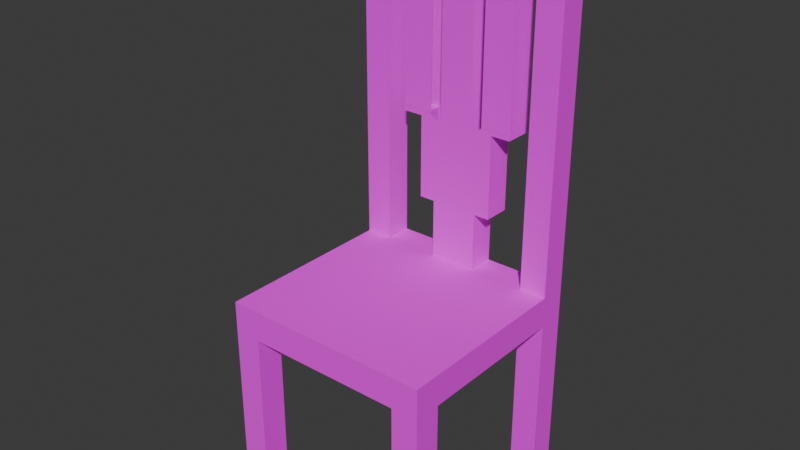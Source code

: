 # Source: Chair_2.blend  (saved by Blender 4.0.36; exported with 4.5.12 LTS)
import bpy
from mathutils import Matrix  # noqa: F401  (used for matrix-valued properties, if any)

bpy.ops.wm.read_factory_settings(use_empty=True)
scene = bpy.context.scene
scene.name = 'Scene'

# ---- collections
col_collection = bpy.data.collections.new('Collection'); scene.collection.children.link(col_collection)

# ---- images (referenced by path relative to the original .blend; pixels are not part of the script)
import os
ASSET_DIR = os.environ.get("B2B_ASSET_DIR", "")  # directory of the original .blend (textures are referenced by path, not embedded)
HERE = os.path.dirname(os.path.abspath(__file__))  # packed textures are extracted next to this script under _unpacked/

def load_image(name, relpath, width, height, colorspace="sRGB"):
    """Load a texture the original file referenced (path relative to the .blend, or extracted next to this script)."""
    p = next((c for c in (os.path.join(HERE, relpath), os.path.join(ASSET_DIR, relpath)) if relpath and os.path.exists(c)), "")
    if p:
        img = bpy.data.images.load(p, check_existing=True)
        img.name = name
    else:  # same state as the original file: an image datablock whose file is absent (Cycles renders it pink)
        img = bpy.data.images.new(name, width, height)
        img.source = "FILE"
        img.filepath = "//" + (relpath or name)
    img.colorspace_settings.name = colorspace
    return img
img_chair_2_texture_1_png = load_image('Chair 2 Texture 1.png', 'Chair 2 Texture 1.png', 1024, 1024, 'sRGB')

# ---- materials (node trees are filled in below, after node groups)
mat_chair_2 = bpy.data.materials.new('Chair 2')
mat_chair_2.use_transparent_shadow = False

# ---- material node trees
mat_chair_2.use_nodes = True; mat_chair_2.node_tree.nodes.clear()
_N = mat_chair_2.node_tree.nodes; _L = mat_chair_2.node_tree.links
n0 = _N.new('ShaderNodeBsdfPrincipled'); n0.name = 'Principled BSDF'; n0.location = (10, 300)
n0.inputs[2].default_value = 1.0
n0.inputs[3].default_value = 1.45
n1 = _N.new('ShaderNodeOutputMaterial'); n1.name = 'Material Output'; n1.location = (300, 300)
n2 = _N.new('ShaderNodeTexImage'); n2.name = 'Image Texture'; n2.location = (-319, 270)
n2.image = img_chair_2_texture_1_png
_L.new(n0.outputs[0], n1.inputs[0])
_L.new(n2.outputs[0], n0.inputs[0])
n1.is_active_output = True

# ---- world
world_world = bpy.data.worlds.new('World'); scene.world = world_world
world_world.use_nodes = True; world_world.node_tree.nodes.clear()
_N = world_world.node_tree.nodes; _L = world_world.node_tree.links
n0 = _N.new('ShaderNodeOutputWorld'); n0.name = 'World Output'; n0.location = (300, 300)
n1 = _N.new('ShaderNodeBackground'); n1.name = 'Background'; n1.location = (10, 300)
n1.inputs[0].default_value = (0.05088, 0.05088, 0.05088, 1.0)
_L.new(n1.outputs[0], n0.inputs[0])
n0.is_active_output = True
world_world.color = (0.05088, 0.05088, 0.05088)
world_world.use_sun_shadow = False
world_world.sun_shadow_jitter_overblur = 0.0

# ---- meshes
me_cube_002 = bpy.data.meshes.new('Cube.002')
me_cube_002.from_pydata([(0.2309, -0.2299, 0.4508), (0.2476, 0.2475, 0.3786), (0.2476, 0.1839, 0.3786), (0.2309, -0.1825, 0.4508), (0.1844, -0.2467, 0.3786), (0.1844, -0.2299, 0.4508), (0.1844, 0.1839, 0.4508), (0.1844, 0.1839, 0.3786), (0.1844, -0.1825, 0.4508), (0.09246, 0.2475, 1.234), (0.1844, 0.1839, 0.001004), (0.1844, 0.1839, 1.234), (0.1844, 0.2475, 0.001004), (0.1844, 0.2475, 1.234), (0.2476, 0.1839, 0.001004), (0.2476, 0.1839, 1.234), (0.2476, 0.2475, 0.001004), (0.2476, 0.2475, 1.234), (0.1844, 0.1839, 1.17), (0.1844, 0.2475, 1.17), (0.2476, 0.2475, 1.17), (0.2476, 0.1839, 1.17), (0.1844, 0.2475, 0.4508), (0.2476, 0.2475, 0.4508), (0.2476, 0.1839, 0.4508), (0.09246, 0.2475, 1.17), (0.1844, -0.2468, 0.001004), (0.1844, -0.1825, 0.001004), (0.2476, -0.2468, 0.001004), (0.2476, -0.1825, 0.001004), (0.1844, -0.1825, 0.3786), (0.2476, -0.1825, 0.3786), (0.2476, -0.2468, 0.3786), (0.1844, -0.2468, 0.3786), (0.09246, 0.1839, 1.159), (0.1844, 0.2475, 0.3786), (0.0, 0.1839, 1.234), (0.09246, 0.1839, 1.234), (0.1273, 0.1839, 1.159), (0.1384, 0.2475, 1.17), (0.1384, 0.2475, 1.234), (0.1384, 0.1839, 1.234), (0.05549, 0.1839, 1.234), (0.05549, 0.2475, 1.234), (0.05549, 0.2475, 1.17), (0.0666, 0.1839, 1.159), (0.05549, -0.2467, 0.3786), (0.05549, 0.1672, 0.4508), (0.05549, -0.1825, 0.4508), (0.05549, -0.2299, 0.4508), (0.05549, 0.1839, 0.3786), (0.05549, 0.2475, 0.4508), (0.05549, 0.2475, 0.3786), (0.05549, -0.1825, 0.3786), (0.05549, 0.2475, 0.5879), (0.09246, 0.1839, 0.5879), (0.09246, 0.2475, 0.5879), (0.04034, 0.1839, 0.5879), (0.1384, 0.2475, 0.7825), (0.09246, 0.1839, 0.7936), (0.1273, 0.1839, 0.7936), (0.0666, 0.1839, 0.7936), (0.2476, -0.1825, 0.4508), (0.2476, -0.2467, 0.4508), (0.1844, 0.1672, 0.4508), (0.1844, -0.2467, 0.4508), (0.2309, 0.1672, 0.4508), (0.04034, 0.1839, 0.4659), (0.05549, -0.2467, 0.4508), (0.09246, 0.1839, 1.17), (0.1384, 0.1839, 1.17), (0.04034, 0.1839, 1.155), (0.04034, 0.1839, 0.7825), (0.1384, 0.1839, 0.7825), (0.09246, 0.1839, 0.7825), (0.05549, 0.1839, 1.17), (0.06289, 0.1839, 0.775), (0.06289, 0.1839, 0.5953), (0.05549, 0.1839, 0.4508), (0.05549, 0.1839, 0.7825), (0.05549, 0.1839, 0.5879), (0.08506, 0.1839, 0.5953), (0.08506, 0.1839, 0.775), (0.05549, 0.2475, 0.7825), (0.09246, 0.2475, 0.7825), (0.0, 0.2475, 1.234), (0.0, 0.2475, 1.17), (0.0, 0.1839, 1.17), (0.0, -0.2467, 0.3786), (0.0, 0.1839, 0.4508), (0.0, -0.1825, 0.4508), (0.0, -0.2467, 0.4508), (0.0, 0.1839, 0.3786), (0.0, 0.2475, 0.4508), (0.0, 0.2475, 0.3786), (0.0, -0.1825, 0.3786), (0.0, 0.2475, 0.5879), (0.0, 0.1839, 0.5879), (0.0, 0.1839, 0.7825), (0.0, 0.1672, 0.4508), (0.0, -0.2299, 0.4508), (0.0, 0.1839, 1.155), (0.0, 0.1839, 0.4659), (0.0, 0.2475, 0.7825), (-0.2309, -0.2299, 0.4508), (-0.2476, 0.2475, 0.3786), (-0.2476, 0.1839, 0.3786), (-0.2309, -0.1825, 0.4508), (-0.1844, -0.2467, 0.3786), (-0.1844, -0.2299, 0.4508), (-0.1844, 0.1839, 0.4508), (-0.1844, 0.1839, 0.3786), (-0.1844, -0.1825, 0.4508), (-0.09246, 0.2475, 1.234), (-0.1844, 0.1839, 0.001004), (-0.1844, 0.1839, 1.234), (-0.1844, 0.2475, 0.001004), (-0.1844, 0.2475, 1.234), (-0.2476, 0.1839, 0.001004), (-0.2476, 0.1839, 1.234), (-0.2476, 0.2475, 0.001004), (-0.2476, 0.2475, 1.234), (-0.1844, 0.1839, 1.17), (-0.1844, 0.2475, 1.17), (-0.2476, 0.2475, 1.17), (-0.2476, 0.1839, 1.17), (-0.1844, 0.2475, 0.4508), (-0.2476, 0.2475, 0.4508), (-0.2476, 0.1839, 0.4508), (-0.09246, 0.2475, 1.17), (-0.1844, -0.2468, 0.001004), (-0.1844, -0.1825, 0.001004), (-0.2476, -0.2468, 0.001004), (-0.2476, -0.1825, 0.001004), (-0.1844, -0.1825, 0.3786), (-0.2476, -0.1825, 0.3786), (-0.2476, -0.2468, 0.3786), (-0.1844, -0.2468, 0.3786), (-0.09246, 0.1839, 1.159), (-0.1844, 0.2475, 0.3786), (-0.09246, 0.1839, 1.234), (-0.1273, 0.1839, 1.159), (-0.1384, 0.2475, 1.17), (-0.1384, 0.2475, 1.234), (-0.1384, 0.1839, 1.234), (-0.05549, 0.1839, 1.234), (-0.05549, 0.2475, 1.234), (-0.05549, 0.2475, 1.17), (-0.0666, 0.1839, 1.159), (-0.05549, -0.2467, 0.3786), (-0.05549, 0.1672, 0.4508), (-0.05549, -0.1825, 0.4508), (-0.05549, -0.2299, 0.4508), (-0.05549, 0.1839, 0.3786), (-0.05549, 0.2475, 0.4508), (-0.05549, 0.2475, 0.3786), (-0.05549, -0.1825, 0.3786), (-0.05549, 0.2475, 0.5879), (-0.09246, 0.1839, 0.5879), (-0.09246, 0.2475, 0.5879), (-0.04034, 0.1839, 0.5879), (-0.1384, 0.2475, 0.7825), (-0.09246, 0.1839, 0.7936), (-0.1273, 0.1839, 0.7936), (-0.0666, 0.1839, 0.7936), (-0.2476, -0.1825, 0.4508), (-0.2476, -0.2467, 0.4508), (-0.1844, 0.1672, 0.4508), (-0.1844, -0.2467, 0.4508), (-0.2309, 0.1672, 0.4508), (-0.04034, 0.1839, 0.4659), (-0.05549, -0.2467, 0.4508), (-0.09246, 0.1839, 1.17), (-0.1384, 0.1839, 1.17), (-0.04034, 0.1839, 1.155), (-0.04034, 0.1839, 0.7825), (-0.1384, 0.1839, 0.7825), (-0.09246, 0.1839, 0.7825), (-0.05549, 0.1839, 1.17), (-0.06289, 0.1839, 0.775), (-0.06289, 0.1839, 0.5953), (-0.05549, 0.1839, 0.4508), (-0.05549, 0.1839, 0.7825), (-0.05549, 0.1839, 0.5879), (-0.08506, 0.1839, 0.5953), (-0.08506, 0.1839, 0.775), (-0.05549, 0.2475, 0.7825), (-0.09246, 0.2475, 0.7825), (0.09246, 0.2475, 0.7933), (0.1384, 0.2475, 0.7933), (0.09246, 0.1839, 0.7933), (0.1384, 0.1839, 0.7933), (0.0666, 0.1839, 0.7933), (0.1273, 0.1839, 0.7933), (0.04034, 0.1839, 0.7933), (0.05549, 0.2475, 0.7933), (0.0, 0.2475, 0.7933), (0.0, 0.1839, 0.7933), (-0.09246, 0.2475, 0.7933), (-0.1384, 0.2475, 0.7933), (-0.09246, 0.1839, 0.7933), (-0.1384, 0.1839, 0.7933), (-0.0666, 0.1839, 0.7933), (-0.1273, 0.1839, 0.7933), (-0.04034, 0.1839, 0.7933), (-0.05549, 0.2475, 0.7933)], [], [(35, 22, 23, 1), (33, 32, 63, 65), (41, 40, 9, 37), (70, 41, 37, 69), (1, 23, 24, 2), (7, 2, 31, 30), (2, 24, 62, 31), (66, 64, 8, 3), (40, 39, 25, 9), (3, 8, 5, 0), (63, 32, 31, 62), (193, 190, 59, 60), (64, 47, 48, 8), (22, 51, 78, 6), (8, 48, 49, 5), (36, 42, 43, 85), (19, 13, 17, 20), (20, 17, 15, 21), (21, 15, 11, 18), (12, 16, 14, 10), (17, 13, 11, 15), (24, 21, 18, 6), (23, 20, 21, 24), (22, 19, 20, 23), (6, 18, 19, 22), (85, 43, 44, 86), (27, 29, 28, 26), (26, 33, 30, 27), (27, 30, 31, 29), (29, 31, 32, 28), (28, 32, 33, 26), (188, 189, 58, 84), (19, 18, 70, 39), (13, 19, 39, 40), (18, 11, 41, 70), (11, 13, 40, 41), (9, 25, 44, 43), (37, 9, 43, 42), (69, 37, 42, 75), (90, 100, 49, 48), (99, 90, 48, 47), (103, 83, 54, 96), (93, 96, 54, 51), (93, 51, 52, 94), (52, 51, 22, 35), (53, 30, 4, 46), (52, 35, 7, 50), (50, 7, 30, 53), (102, 67, 57, 97), (78, 51, 54, 80), (87, 75, 42, 36), (56, 55, 80, 54), (83, 84, 56, 54), (82, 76, 77, 81), (58, 73, 74, 84), (189, 191, 73, 58), (65, 68, 46, 4), (190, 192, 61, 59), (3, 0, 63, 62), (64, 66, 24, 6), (66, 3, 62, 24), (0, 5, 65, 63), (99, 47, 78, 89), (47, 64, 6, 78), (5, 49, 68, 65), (34, 38, 70, 69), (45, 34, 69, 75), (60, 59, 74, 73), (193, 60, 73, 191), (59, 61, 79, 74), (101, 71, 75, 87), (57, 67, 78, 80), (72, 57, 80, 79), (77, 76, 79, 80), (81, 77, 80, 55), (82, 81, 55, 74), (76, 82, 74, 79), (195, 188, 84, 83), (196, 195, 83, 103), (56, 84, 74, 55), (16, 12, 35, 1), (12, 10, 7, 35), (10, 14, 2, 7), (14, 16, 1, 2), (67, 102, 89, 78), (49, 100, 91, 68), (194, 197, 98, 72), (50, 53, 95, 92), (52, 50, 92, 94), (53, 46, 88, 95), (72, 98, 97, 57), (68, 91, 88, 46), (139, 105, 127, 126), (137, 168, 166, 136), (144, 140, 113, 143), (173, 172, 140, 144), (105, 106, 128, 127), (111, 134, 135, 106), (106, 135, 165, 128), (169, 107, 112, 167), (143, 113, 129, 142), (107, 104, 109, 112), (166, 165, 135, 136), (203, 163, 162, 200), (167, 112, 151, 150), (126, 110, 181, 154), (112, 109, 152, 151), (36, 85, 146, 145), (123, 124, 121, 117), (124, 125, 119, 121), (125, 122, 115, 119), (116, 114, 118, 120), (121, 119, 115, 117), (128, 110, 122, 125), (127, 128, 125, 124), (126, 127, 124, 123), (110, 126, 123, 122), (85, 86, 147, 146), (131, 130, 132, 133), (130, 131, 134, 137), (131, 133, 135, 134), (133, 132, 136, 135), (132, 130, 137, 136), (198, 187, 161, 199), (123, 142, 173, 122), (117, 143, 142, 123), (122, 173, 144, 115), (115, 144, 143, 117), (113, 146, 147, 129), (140, 145, 146, 113), (172, 178, 145, 140), (90, 151, 152, 100), (99, 150, 151, 90), (103, 96, 157, 186), (93, 154, 157, 96), (93, 94, 155, 154), (155, 139, 126, 154), (156, 149, 108, 134), (155, 153, 111, 139), (153, 156, 134, 111), (102, 97, 160, 170), (181, 183, 157, 154), (87, 36, 145, 178), (159, 157, 183, 158), (186, 157, 159, 187), (185, 184, 180, 179), (161, 187, 177, 176), (199, 161, 176, 201), (168, 108, 149, 171), (200, 162, 164, 202), (107, 165, 166, 104), (167, 110, 128, 169), (169, 128, 165, 107), (104, 166, 168, 109), (99, 89, 181, 150), (150, 181, 110, 167), (109, 168, 171, 152), (138, 172, 173, 141), (148, 178, 172, 138), (163, 176, 177, 162), (203, 201, 176, 163), (162, 177, 182, 164), (101, 87, 178, 174), (160, 183, 181, 170), (175, 182, 183, 160), (180, 183, 182, 179), (184, 158, 183, 180), (185, 177, 158, 184), (179, 182, 177, 185), (205, 186, 187, 198), (196, 103, 186, 205), (159, 158, 177, 187), (120, 105, 139, 116), (116, 139, 111, 114), (114, 111, 106, 118), (118, 106, 105, 120), (170, 181, 89, 102), (152, 171, 91, 100), (204, 175, 98, 197), (153, 92, 95, 156), (155, 94, 92, 153), (156, 95, 88, 149), (175, 160, 97, 98), (171, 149, 88, 91), (174, 204, 197, 101), (86, 196, 205, 147), (147, 205, 198, 129), (141, 173, 201, 203), (138, 200, 202, 148), (142, 199, 201, 173), (129, 198, 199, 142), (141, 203, 200, 138), (71, 101, 197, 194), (86, 44, 195, 196), (44, 25, 188, 195), (38, 193, 191, 70), (34, 45, 192, 190), (39, 70, 191, 189), (25, 39, 189, 188), (38, 34, 190, 193)])
_uv = me_cube_002.uv_layers.new(name='UVMap')
_uv.uv.foreach_set('vector', [0.6472, 0.7532, 0.6123, 0.7532, 0.6123, 0.7227, 0.6472, 0.7227, 0.3282, 0.135, 0.3282, 0.1071, 0.3601, 0.1071, 0.3601, 0.135, 0.9066, 0.8786, 0.8758, 0.8786, 0.8758, 0.8564, 0.9066, 0.8564, 0.9375, 0.8786, 0.9066, 0.8786, 0.9066, 0.8564, 0.9375, 0.8564, 0.5787, 0.07513, 0.5787, 0.1071, 0.5506, 0.1071, 0.5506, 0.07513, 0.06702, 0.1453, 0.06702, 0.1227, 0.1982, 0.1227, 0.1982, 0.1453, 0.5506, 0.07513, 0.5506, 0.1071, 0.3886, 0.1071, 0.3886, 0.07513, 0.2529, 0.7223, 0.2529, 0.7448, 0.08392, 0.7448, 0.08392, 0.7223, 0.8758, 0.8786, 0.8449, 0.8786, 0.8449, 0.8564, 0.8758, 0.8564, 0.08392, 0.7223, 0.08392, 0.7448, 0.06097, 0.7448, 0.06097, 0.7223, 0.3601, 0.1071, 0.3601, 0.07513, 0.3886, 0.07513, 0.3886, 0.1071, 0.257, 0.4954, 0.2401, 0.4954, 0.2401, 0.4861, 0.257, 0.4861, 0.2529, 0.7448, 0.2529, 0.8071, 0.08392, 0.8071, 0.08392, 0.7448, 0.7081, 0.03867, 0.7081, 0.101, 0.6773, 0.101, 0.6773, 0.03867, 0.08392, 0.7448, 0.08392, 0.8071, 0.06097, 0.8071, 0.06097, 0.7448, 0.9066, 0.8117, 0.9066, 0.8385, 0.8758, 0.8385, 0.8758, 0.8117, 0.8449, 0.9008, 0.8758, 0.9008, 0.8758, 0.9314, 0.8449, 0.9314, 0.8758, 0.9623, 0.8758, 0.9314, 0.9066, 0.9314, 0.9066, 0.9623, 0.9375, 0.9314, 0.9066, 0.9314, 0.9066, 0.9008, 0.9375, 0.9008, 0.7735, 0.7741, 0.7735, 0.7436, 0.8044, 0.7436, 0.8044, 0.7741, 0.8758, 0.9314, 0.8758, 0.9008, 0.9066, 0.9008, 0.9066, 0.9314, 0.4825, 0.4367, 0.4825, 0.7845, 0.452, 0.7845, 0.452, 0.4367, 0.5133, 0.4367, 0.5133, 0.7845, 0.4825, 0.7845, 0.4825, 0.4367, 0.5438, 0.4367, 0.5438, 0.7845, 0.5133, 0.7845, 0.5133, 0.4367, 0.5745, 0.4367, 0.5745, 0.7845, 0.5438, 0.7845, 0.5438, 0.4367, 0.8758, 0.8117, 0.8758, 0.8385, 0.8449, 0.8385, 0.8449, 0.8117, 0.8044, 0.7741, 0.8044, 0.7436, 0.7735, 0.7436, 0.7735, 0.7741, 0.7735, 0.7741, 0.7735, 0.9566, 0.8044, 0.9566, 0.8044, 0.7741, 0.6816, 0.7741, 0.6816, 0.9566, 0.7121, 0.9566, 0.7121, 0.7741, 0.7121, 0.7741, 0.7121, 0.9566, 0.743, 0.9566, 0.743, 0.7741, 0.743, 0.7741, 0.743, 0.9566, 0.7735, 0.9566, 0.7735, 0.7741, 0.8711, 0.4469, 0.8489, 0.4469, 0.8489, 0.437, 0.8711, 0.437, 0.7081, 0.5111, 0.6773, 0.5111, 0.6773, 0.4889, 0.7081, 0.4889, 0.8758, 0.9008, 0.8449, 0.9008, 0.8449, 0.8786, 0.8758, 0.8786, 0.9375, 0.9008, 0.9066, 0.9008, 0.9066, 0.8786, 0.9375, 0.8786, 0.9066, 0.9008, 0.8758, 0.9008, 0.8758, 0.8786, 0.9066, 0.8786, 0.8758, 0.8564, 0.8449, 0.8564, 0.8449, 0.8385, 0.8758, 0.8385, 0.9066, 0.8564, 0.8758, 0.8564, 0.8758, 0.8385, 0.9066, 0.8385, 0.9375, 0.8564, 0.9066, 0.8564, 0.9066, 0.8385, 0.9375, 0.8385, 0.08392, 0.8339, 0.06097, 0.8339, 0.06097, 0.8071, 0.08392, 0.8071, 0.2529, 0.8339, 0.08392, 0.8339, 0.08392, 0.8071, 0.2529, 0.8071, 0.9158, 0.437, 0.889, 0.437, 0.889, 0.3429, 0.9158, 0.3429, 0.9158, 0.2766, 0.9158, 0.3429, 0.889, 0.3429, 0.889, 0.2766, 0.6123, 0.8424, 0.6123, 0.8156, 0.6472, 0.8156, 0.6472, 0.8424, 0.6472, 0.8156, 0.6123, 0.8156, 0.6123, 0.7532, 0.6472, 0.7532, 0.1982, 0.1915, 0.1982, 0.1453, 0.2212, 0.1453, 0.2212, 0.1915, 0.04426, 0.1915, 0.04426, 0.1453, 0.06702, 0.1453, 0.06702, 0.1915, 0.06702, 0.1915, 0.06702, 0.1453, 0.1982, 0.1453, 0.1982, 0.1915, 0.3089, 0.623, 0.3284, 0.623, 0.3284, 0.682, 0.3089, 0.682, 0.6773, 0.101, 0.7081, 0.101, 0.7081, 0.1673, 0.6773, 0.1673, 0.9375, 0.8117, 0.9375, 0.8385, 0.9066, 0.8385, 0.9066, 0.8117, 0.7081, 0.1851, 0.6773, 0.1851, 0.6773, 0.1673, 0.7081, 0.1673, 0.889, 0.437, 0.8711, 0.437, 0.8711, 0.3429, 0.889, 0.3429, 0.1022, 0.6768, 0.09152, 0.6768, 0.09152, 0.5899, 0.1022, 0.5899, 0.7081, 0.3014, 0.6773, 0.3014, 0.6773, 0.2792, 0.7081, 0.2792, 0.7081, 0.3113, 0.6773, 0.3113, 0.6773, 0.3014, 0.7081, 0.3014, 0.3601, 0.135, 0.3601, 0.192, 0.3282, 0.192, 0.3282, 0.135, 0.2401, 0.4954, 0.2276, 0.4954, 0.2276, 0.4861, 0.2401, 0.4861, 0.3886, 0.1144, 0.3676, 0.1144, 0.3601, 0.1071, 0.3886, 0.1071, 0.5432, 0.135, 0.5432, 0.1144, 0.5506, 0.1071, 0.5506, 0.135, 0.5432, 0.1144, 0.3886, 0.1144, 0.3886, 0.1071, 0.5506, 0.1071, 0.3676, 0.1144, 0.3676, 0.135, 0.3601, 0.135, 0.3601, 0.1071, 0.5432, 0.2166, 0.5432, 0.192, 0.5506, 0.192, 0.5506, 0.2166, 0.5432, 0.192, 0.5432, 0.135, 0.5506, 0.135, 0.5506, 0.192, 0.3676, 0.135, 0.3676, 0.192, 0.3601, 0.192, 0.3601, 0.135, 0.9599, 0.6214, 0.9768, 0.6214, 0.9821, 0.6269, 0.9599, 0.6269, 0.9474, 0.6214, 0.9599, 0.6214, 0.9599, 0.6269, 0.9421, 0.6269, 0.9768, 0.4448, 0.9599, 0.4448, 0.9599, 0.4394, 0.9821, 0.4394, 0.9768, 0.4541, 0.9768, 0.4448, 0.9821, 0.4394, 0.9821, 0.4493, 0.9599, 0.4448, 0.9474, 0.4448, 0.9421, 0.4394, 0.9599, 0.4394, 0.9152, 0.6195, 0.9347, 0.6195, 0.9421, 0.6269, 0.9152, 0.6269, 0.9347, 0.3454, 0.9347, 0.2864, 0.9421, 0.2791, 0.9421, 0.3454, 0.9347, 0.4394, 0.9347, 0.3454, 0.9421, 0.3454, 0.9421, 0.4394, 0.9456, 0.349, 0.9456, 0.4359, 0.9421, 0.4394, 0.9421, 0.3454, 0.9563, 0.349, 0.9456, 0.349, 0.9421, 0.3454, 0.9599, 0.3454, 0.9563, 0.4359, 0.9563, 0.349, 0.9599, 0.3454, 0.9599, 0.4394, 0.9456, 0.4359, 0.9563, 0.4359, 0.9599, 0.4394, 0.9421, 0.4394, 0.889, 0.4469, 0.8711, 0.4469, 0.8711, 0.437, 0.889, 0.437, 0.9158, 0.4469, 0.889, 0.4469, 0.889, 0.437, 0.9158, 0.437, 0.7081, 0.1851, 0.7081, 0.2792, 0.6773, 0.2792, 0.6773, 0.1851, 0.743, 0.7741, 0.7735, 0.7741, 0.7735, 0.9566, 0.743, 0.9566, 0.7735, 0.7741, 0.8044, 0.7741, 0.8044, 0.9566, 0.7735, 0.9566, 0.6816, 0.7741, 0.7121, 0.7741, 0.7121, 0.9566, 0.6816, 0.9566, 0.7121, 0.7741, 0.743, 0.7741, 0.743, 0.9566, 0.7121, 0.9566, 0.9347, 0.2864, 0.9152, 0.2864, 0.9152, 0.2791, 0.9421, 0.2791, 0.3676, 0.192, 0.3676, 0.2166, 0.3601, 0.2166, 0.3601, 0.192, 0.3284, 0.7855, 0.3089, 0.7855, 0.3089, 0.7761, 0.3284, 0.7761, 0.06702, 0.1915, 0.1982, 0.1915, 0.1982, 0.2114, 0.06702, 0.2114, 0.04426, 0.1915, 0.06702, 0.1915, 0.06702, 0.2114, 0.04425, 0.2114, 0.1982, 0.1915, 0.2212, 0.1915, 0.2212, 0.2114, 0.1982, 0.2114, 0.3284, 0.7761, 0.3089, 0.7761, 0.3089, 0.682, 0.3284, 0.682, 0.3601, 0.192, 0.3601, 0.2166, 0.3282, 0.2166, 0.3282, 0.192, 0.6472, 0.9315, 0.6472, 0.962, 0.6123, 0.962, 0.6123, 0.9315, 0.3282, 0.2981, 0.3601, 0.2981, 0.3601, 0.326, 0.3282, 0.326, 0.9066, 0.7448, 0.9066, 0.767, 0.8758, 0.767, 0.8758, 0.7448, 0.9375, 0.7448, 0.9375, 0.767, 0.9066, 0.767, 0.9066, 0.7448, 0.5787, 0.358, 0.5506, 0.358, 0.5506, 0.326, 0.5787, 0.326, 0.06702, 0.2774, 0.1982, 0.2774, 0.1982, 0.3, 0.06702, 0.3, 0.5506, 0.358, 0.3886, 0.358, 0.3886, 0.326, 0.5506, 0.326, 0.2529, 0.9455, 0.08392, 0.9455, 0.08392, 0.9231, 0.2529, 0.9231, 0.8758, 0.7448, 0.8758, 0.767, 0.8449, 0.767, 0.8449, 0.7448, 0.08392, 0.9455, 0.06097, 0.9455, 0.06097, 0.9231, 0.08392, 0.9231, 0.3601, 0.326, 0.3886, 0.326, 0.3886, 0.358, 0.3601, 0.358, 0.1432, 0.5077, 0.1432, 0.4984, 0.16, 0.4984, 0.16, 0.5077, 0.2529, 0.9231, 0.08392, 0.9231, 0.08392, 0.8607, 0.2529, 0.8607, 0.6239, 0.03621, 0.6546, 0.03621, 0.6546, 0.09853, 0.6239, 0.09853, 0.08392, 0.9231, 0.06097, 0.9231, 0.06097, 0.8607, 0.08392, 0.8607, 0.9066, 0.8117, 0.8758, 0.8117, 0.8758, 0.7849, 0.9066, 0.7849, 0.8449, 0.7226, 0.8449, 0.692, 0.8758, 0.692, 0.8758, 0.7226, 0.8758, 0.6611, 0.9066, 0.6611, 0.9066, 0.692, 0.8758, 0.692, 0.9375, 0.692, 0.9375, 0.7226, 0.9066, 0.7226, 0.9066, 0.692, 0.7735, 0.7741, 0.8044, 0.7741, 0.8044, 0.7436, 0.7735, 0.7436, 0.8758, 0.692, 0.9066, 0.692, 0.9066, 0.7226, 0.8758, 0.7226, 0.8294, 0.03326, 0.8599, 0.03326, 0.8599, 0.381, 0.8294, 0.381, 0.7987, 0.03326, 0.8294, 0.03326, 0.8294, 0.381, 0.7987, 0.381, 0.7682, 0.03326, 0.7987, 0.03326, 0.7987, 0.381, 0.7682, 0.381, 0.7374, 0.03326, 0.7682, 0.03326, 0.7682, 0.381, 0.7374, 0.381, 0.8758, 0.8117, 0.8449, 0.8117, 0.8449, 0.7849, 0.8758, 0.7849, 0.8044, 0.7741, 0.7735, 0.7741, 0.7735, 0.7436, 0.8044, 0.7436, 0.7735, 0.7741, 0.8044, 0.7741, 0.8044, 0.9566, 0.7735, 0.9566, 0.6816, 0.7741, 0.7121, 0.7741, 0.7121, 0.9566, 0.6816, 0.9566, 0.7121, 0.7741, 0.743, 0.7741, 0.743, 0.9566, 0.7121, 0.9566, 0.743, 0.7741, 0.7735, 0.7741, 0.7735, 0.9566, 0.743, 0.9566, 0.9605, 0.4469, 0.9605, 0.437, 0.9827, 0.437, 0.9827, 0.4469, 0.6239, 0.5086, 0.6239, 0.4864, 0.6546, 0.4864, 0.6546, 0.5086, 0.8758, 0.7226, 0.8758, 0.7448, 0.8449, 0.7448, 0.8449, 0.7226, 0.9375, 0.7226, 0.9375, 0.7448, 0.9066, 0.7448, 0.9066, 0.7226, 0.9066, 0.7226, 0.9066, 0.7448, 0.8758, 0.7448, 0.8758, 0.7226, 0.8758, 0.767, 0.8758, 0.7849, 0.8449, 0.7849, 0.8449, 0.767, 0.9066, 0.767, 0.9066, 0.7849, 0.8758, 0.7849, 0.8758, 0.767, 0.9375, 0.767, 0.9375, 0.7849, 0.9066, 0.7849, 0.9066, 0.767, 0.08392, 0.8339, 0.08392, 0.8607, 0.06097, 0.8607, 0.06097, 0.8339, 0.2529, 0.8339, 0.2529, 0.8607, 0.08392, 0.8607, 0.08392, 0.8339, 0.9158, 0.437, 0.9158, 0.3429, 0.9426, 0.3429, 0.9426, 0.437, 0.9158, 0.2766, 0.9426, 0.2766, 0.9426, 0.3429, 0.9158, 0.3429, 0.6123, 0.8424, 0.6472, 0.8424, 0.6472, 0.8692, 0.6123, 0.8692, 0.6472, 0.8692, 0.6472, 0.9315, 0.6123, 0.9315, 0.6123, 0.8692, 0.1982, 0.2312, 0.2212, 0.2312, 0.2212, 0.2774, 0.1982, 0.2774, 0.04426, 0.2312, 0.06702, 0.2312, 0.06702, 0.2774, 0.04426, 0.2774, 0.06702, 0.2312, 0.1982, 0.2312, 0.1982, 0.2774, 0.06702, 0.2774, 0.3089, 0.623, 0.3089, 0.682, 0.2894, 0.682, 0.2894, 0.623, 0.6546, 0.09853, 0.6546, 0.1648, 0.6239, 0.1648, 0.6239, 0.09853, 0.9375, 0.8117, 0.9066, 0.8117, 0.9066, 0.7849, 0.9375, 0.7849, 0.6239, 0.1827, 0.6239, 0.1648, 0.6546, 0.1648, 0.6546, 0.1827, 0.9426, 0.437, 0.9426, 0.3429, 0.9605, 0.3429, 0.9605, 0.437, 0.05396, 0.662, 0.05396, 0.5751, 0.06468, 0.5751, 0.06468, 0.662, 0.6239, 0.299, 0.6239, 0.2767, 0.6546, 0.2767, 0.6546, 0.299, 0.6239, 0.3088, 0.6239, 0.299, 0.6546, 0.299, 0.6546, 0.3088, 0.3601, 0.2981, 0.3282, 0.2981, 0.3282, 0.2411, 0.3601, 0.2411, 0.16, 0.5077, 0.16, 0.4984, 0.1725, 0.4984, 0.1725, 0.5077, 0.3886, 0.3187, 0.3886, 0.326, 0.3601, 0.326, 0.3676, 0.3187, 0.5432, 0.2981, 0.5506, 0.2981, 0.5506, 0.326, 0.5432, 0.3187, 0.5432, 0.3187, 0.5506, 0.326, 0.3886, 0.326, 0.3886, 0.3187, 0.3676, 0.3187, 0.3601, 0.326, 0.3601, 0.2981, 0.3676, 0.2981, 0.5432, 0.2166, 0.5506, 0.2166, 0.5506, 0.2411, 0.5432, 0.2411, 0.5432, 0.2411, 0.5506, 0.2411, 0.5506, 0.2981, 0.5432, 0.2981, 0.3676, 0.2981, 0.3601, 0.2981, 0.3601, 0.2411, 0.3676, 0.2411, 0.8705, 0.6214, 0.8705, 0.6269, 0.8483, 0.6269, 0.8537, 0.6214, 0.883, 0.6214, 0.8884, 0.6269, 0.8705, 0.6269, 0.8705, 0.6214, 0.8537, 0.4448, 0.8483, 0.4394, 0.8705, 0.4394, 0.8705, 0.4448, 0.8537, 0.4541, 0.8483, 0.4493, 0.8483, 0.4394, 0.8537, 0.4448, 0.8705, 0.4448, 0.8705, 0.4394, 0.8884, 0.4394, 0.883, 0.4448, 0.9152, 0.6195, 0.9152, 0.6269, 0.8884, 0.6269, 0.8957, 0.6195, 0.8957, 0.3454, 0.8884, 0.3454, 0.8884, 0.2791, 0.8957, 0.2864, 0.8957, 0.4394, 0.8884, 0.4394, 0.8884, 0.3454, 0.8957, 0.3454, 0.8848, 0.349, 0.8884, 0.3454, 0.8884, 0.4394, 0.8848, 0.4359, 0.8741, 0.349, 0.8705, 0.3454, 0.8884, 0.3454, 0.8848, 0.349, 0.8741, 0.4359, 0.8705, 0.4394, 0.8705, 0.3454, 0.8741, 0.349, 0.8848, 0.4359, 0.8884, 0.4394, 0.8705, 0.4394, 0.8741, 0.4359, 0.9426, 0.4469, 0.9426, 0.437, 0.9605, 0.437, 0.9605, 0.4469, 0.9158, 0.4469, 0.9158, 0.437, 0.9426, 0.437, 0.9426, 0.4469, 0.6239, 0.1827, 0.6546, 0.1827, 0.6546, 0.2767, 0.6239, 0.2767, 0.743, 0.7741, 0.743, 0.9566, 0.7735, 0.9566, 0.7735, 0.7741, 0.7735, 0.7741, 0.7735, 0.9566, 0.8044, 0.9566, 0.8044, 0.7741, 0.6816, 0.7741, 0.6816, 0.9566, 0.7121, 0.9566, 0.7121, 0.7741, 0.7121, 0.7741, 0.7121, 0.9566, 0.743, 0.9566, 0.743, 0.7741, 0.8957, 0.2864, 0.8884, 0.2791, 0.9152, 0.2791, 0.9152, 0.2864, 0.3676, 0.2411, 0.3601, 0.2411, 0.3601, 0.2166, 0.3676, 0.2166, 0.2894, 0.7855, 0.2894, 0.7761, 0.3089, 0.7761, 0.3089, 0.7855, 0.06702, 0.2312, 0.06702, 0.2114, 0.1982, 0.2114, 0.1982, 0.2312, 0.04426, 0.2312, 0.04425, 0.2114, 0.06702, 0.2114, 0.06702, 0.2312, 0.1982, 0.2312, 0.1982, 0.2114, 0.2212, 0.2114, 0.2212, 0.2312, 0.2894, 0.7761, 0.2894, 0.682, 0.3089, 0.682, 0.3089, 0.7761, 0.3601, 0.2411, 0.3282, 0.2411, 0.3282, 0.2166, 0.3601, 0.2166, 0.2894, 0.9561, 0.2894, 0.7855, 0.3089, 0.7855, 0.3089, 0.9561, 0.9158, 0.6244, 0.9158, 0.4469, 0.9426, 0.4469, 0.9426, 0.6244, 0.9426, 0.6244, 0.9426, 0.4469, 0.9605, 0.4469, 0.9605, 0.6244, 0.8537, 0.6214, 0.8483, 0.6269, 0.8483, 0.4493, 0.8537, 0.4541, 0.16, 0.675, 0.16, 0.5077, 0.1725, 0.5077, 0.1725, 0.675, 0.6239, 0.4864, 0.6239, 0.3088, 0.6546, 0.3088, 0.6546, 0.4864, 0.9605, 0.6244, 0.9605, 0.4469, 0.9827, 0.4469, 0.9827, 0.6244, 0.1432, 0.675, 0.1432, 0.5077, 0.16, 0.5077, 0.16, 0.675, 0.3284, 0.9561, 0.3089, 0.9561, 0.3089, 0.7855, 0.3284, 0.7855, 0.9158, 0.6244, 0.889, 0.6244, 0.889, 0.4469, 0.9158, 0.4469, 0.889, 0.6244, 0.8711, 0.6244, 0.8711, 0.4469, 0.889, 0.4469, 0.9768, 0.6214, 0.9768, 0.4541, 0.9821, 0.4493, 0.9821, 0.6269, 0.2401, 0.6627, 0.2276, 0.6627, 0.2276, 0.4954, 0.2401, 0.4954, 0.7081, 0.4889, 0.6773, 0.4889, 0.6773, 0.3113, 0.7081, 0.3113, 0.8711, 0.6244, 0.8489, 0.6244, 0.8489, 0.4469, 0.8711, 0.4469, 0.257, 0.6627, 0.2401, 0.6627, 0.2401, 0.4954, 0.257, 0.4954])
me_cube_002.materials.append(mat_chair_2)
me_cube_002.update()

# ---- objects
ob_cube = bpy.data.objects.new('Cube', me_cube_002)

# ---- transforms, parenting, visibility, modifiers, constraints
ob_cube.location = (0.0, 0.0, 0.0)

# ---- collection membership
col_collection.objects.link(ob_cube)

# ---- scene / render settings (as saved in the file)
scene.frame_start = 1; scene.frame_end = 250; scene.frame_set(1)
scene.render.engine = 'BLENDER_EEVEE_NEXT'
scene.cycles.sampling_pattern = 'TABULATED_SOBOL'
bpy.context.view_layer.update()

# ---- added for rendering (the .blend has no active camera and no usable light): camera, sun
cam_auto = bpy.data.cameras.new('AutoCamera')
cam_auto.lens = 50.0
cam_auto.sensor_width = 36.0
cam_auto.clip_end = 1000.0
ob_auto_camera = bpy.data.objects.new('AutoCamera', cam_auto)
scene.collection.objects.link(ob_auto_camera)
ob_auto_camera.location = (1.31192, -1.57393, 1.66721)
ob_auto_camera.rotation_euler = (1.09748, -7.21219e-08, 0.694738)
scene.camera = ob_auto_camera
light_auto_sun = bpy.data.lights.new('AutoSun', 'SUN')
light_auto_sun.energy = 3.0
light_auto_sun.angle = 0.0523599
ob_auto_sun = bpy.data.objects.new('AutoSun', light_auto_sun)
scene.collection.objects.link(ob_auto_sun)
ob_auto_sun.rotation_euler = (0.872665, 0.174533, 0.523599)
bpy.context.view_layer.update()
